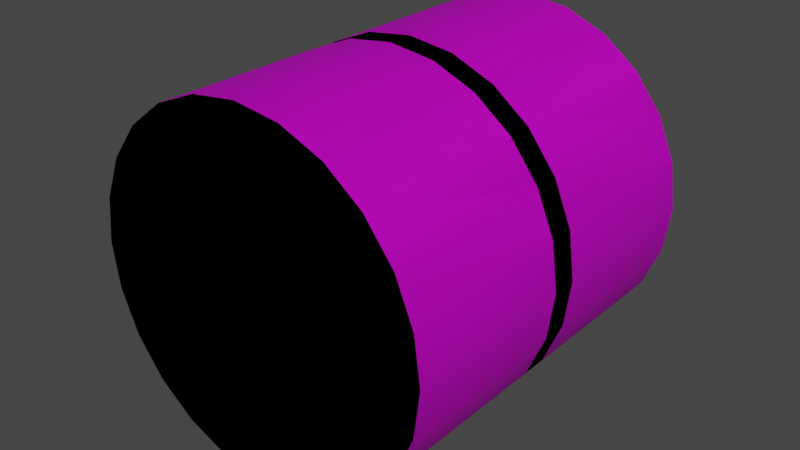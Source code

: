 # Source: crane_wheel.blend  (saved by Blender 2.83.19; exported with 4.5.12 LTS)
import bpy
from mathutils import Matrix  # noqa: F401  (used for matrix-valued properties, if any)

bpy.ops.wm.read_factory_settings(use_empty=True)
scene = bpy.context.scene
scene.name = 'Scene'

# ---- collections
col_collection = bpy.data.collections.new('Collection'); scene.collection.children.link(col_collection)

# ---- images (referenced by path relative to the original .blend; pixels are not part of the script)
import os
ASSET_DIR = os.environ.get("B2B_ASSET_DIR", "")  # directory of the original .blend (textures are referenced by path, not embedded)
HERE = os.path.dirname(os.path.abspath(__file__))  # packed textures are extracted next to this script under _unpacked/

def load_image(name, relpath, width, height, colorspace="sRGB"):
    """Load a texture the original file referenced (path relative to the .blend, or extracted next to this script)."""
    p = next((c for c in (os.path.join(HERE, relpath), os.path.join(ASSET_DIR, relpath)) if relpath and os.path.exists(c)), "")
    if p:
        img = bpy.data.images.load(p, check_existing=True)
        img.name = name
    else:  # same state as the original file: an image datablock whose file is absent (Cycles renders it pink)
        img = bpy.data.images.new(name, width, height)
        img.source = "FILE"
        img.filepath = "//" + (relpath or name)
    img.colorspace_settings.name = colorspace
    return img
img_tire_jpg = load_image('Tire.jpg', 'Tire.jpg', 1024, 1024, 'sRGB')
img_tire_4_jpg = load_image('Tire_4.jpg', 'Tire_4.jpg', 1024, 1024, 'sRGB')

# ---- materials (node trees are filled in below, after node groups)
mat_tire = bpy.data.materials.new('Tire')
mat_tire.use_transparent_shadow = False
mat_tire_4 = bpy.data.materials.new('Tire_4')
mat_tire_4.use_transparent_shadow = False
mat_edge_color504548255 = bpy.data.materials.new('edge_color504548255')
mat_edge_color504548255.use_transparent_shadow = False

# ---- material node trees
mat_tire.use_nodes = True; mat_tire.node_tree.nodes.clear()
_N = mat_tire.node_tree.nodes; _L = mat_tire.node_tree.links
n0 = _N.new('ShaderNodeBsdfPrincipled'); n0.name = 'Principled BSDF'; n0.location = (0, 300)
n0.distribution = 'GGX'
n0.subsurface_method = 'BURLEY'
n0.inputs[3].default_value = 1.45
n0.inputs[27].default_value = (0.0, 0.0, 0.0, 1.0)
n0.inputs[28].default_value = 1.0
n1 = _N.new('ShaderNodeOutputMaterial'); n1.name = 'Material Output'; n1.location = (300, 300)
n2 = _N.new('ShaderNodeTexImage'); n2.name = 'Image Texture'; n2.location = (-300, 300)
n2.label = 'Base Color'
n2.image = img_tire_jpg
_L.new(n0.outputs[0], n1.inputs[0])
_L.new(n2.outputs[0], n0.inputs[0])
n1.is_active_output = True
mat_tire_4.use_nodes = True; mat_tire_4.node_tree.nodes.clear()
_N = mat_tire_4.node_tree.nodes; _L = mat_tire_4.node_tree.links
n0 = _N.new('ShaderNodeBsdfPrincipled'); n0.name = 'Principled BSDF'; n0.location = (0, 300)
n0.distribution = 'GGX'
n0.subsurface_method = 'BURLEY'
n0.inputs[3].default_value = 1.45
n0.inputs[27].default_value = (0.0, 0.0, 0.0, 1.0)
n0.inputs[28].default_value = 1.0
n1 = _N.new('ShaderNodeOutputMaterial'); n1.name = 'Material Output'; n1.location = (300, 300)
n2 = _N.new('ShaderNodeTexImage'); n2.name = 'Image Texture'; n2.location = (-300, 300)
n2.label = 'Base Color'
n2.image = img_tire_4_jpg
_L.new(n0.outputs[0], n1.inputs[0])
_L.new(n2.outputs[0], n0.inputs[0])
n1.is_active_output = True
mat_edge_color504548255.use_nodes = True; mat_edge_color504548255.node_tree.nodes.clear()
_N = mat_edge_color504548255.node_tree.nodes; _L = mat_edge_color504548255.node_tree.links
n0 = _N.new('ShaderNodeBsdfPrincipled'); n0.name = 'Principled BSDF'; n0.location = (0, 300)
n0.distribution = 'GGX'
n0.subsurface_method = 'BURLEY'
n0.inputs[3].default_value = 1.45
n0.inputs[27].default_value = (0.0, 0.0, 0.0, 1.0)
n0.inputs[28].default_value = 1.0
n1 = _N.new('ShaderNodeOutputMaterial'); n1.name = 'Material Output'; n1.location = (300, 300)
_L.new(n0.outputs[0], n1.inputs[0])
n1.is_active_output = True

# ---- world
world_world = bpy.data.worlds.new('World'); scene.world = world_world
world_world.use_nodes = True; world_world.node_tree.nodes.clear()
_N = world_world.node_tree.nodes; _L = world_world.node_tree.links
n0 = _N.new('ShaderNodeOutputWorld'); n0.name = 'World Output'; n0.location = (300, 300)
n1 = _N.new('ShaderNodeBackground'); n1.name = 'Background'; n1.location = (10, 300)
n1.inputs[0].default_value = (0.05088, 0.05088, 0.05088, 1.0)
_L.new(n1.outputs[0], n0.inputs[0])
n0.is_active_output = True
world_world.color = (0.05088, 0.05088, 0.05088)
world_world.use_sun_shadow = False
world_world.sun_shadow_jitter_overblur = 0.0

# ---- meshes
me_id554 = bpy.data.meshes.new('ID554')
me_id554.from_pydata([(36.0, 0.0, 44.78), (30.21, 24.0, 47.18), (30.21, 0.0, 47.18), (36.0, 24.0, 44.78), (36.0, 24.0, 44.78), (36.0, 0.0, 44.78), (30.21, 24.0, 47.18), (30.21, 0.0, 47.18), (36.0, 0.0, 44.78), (30.21, 0.0, 47.18), (36.0, 24.0, 44.78), (30.21, 24.0, 47.18), (30.21, 0.0, 0.8178), (17.79, 0.0, 0.8178), (24.0, 0.0, 0.0), (36.0, 0.0, 3.215), (12.0, 0.0, 3.215), (40.97, 0.0, 7.029), (7.029, 0.0, 7.029), (44.78, 0.0, 12.0), (3.215, 0.0, 12.0), (47.18, 0.0, 17.79), (0.8178, 0.0, 17.79), (48.0, 0.0, 24.0), (0.0, 0.0, 24.0), (47.18, 0.0, 30.21), (0.8178, 0.0, 30.21), (44.78, 0.0, 36.0), (3.215, 0.0, 36.0), (40.97, 0.0, 40.97), (7.029, 0.0, 40.97), (36.0, 0.0, 44.78), (12.0, 0.0, 44.78), (30.21, 0.0, 47.18), (17.79, 0.0, 47.18), (24.0, 0.0, 48.0), (24.0, 0.0, 48.0), (30.21, 0.0, 47.18), (17.79, 0.0, 47.18), (12.0, 0.0, 44.78), (36.0, 0.0, 44.78), (7.029, 0.0, 40.97), (40.97, 0.0, 40.97), (3.215, 0.0, 36.0), (44.78, 0.0, 36.0), (0.8178, 0.0, 30.21), (47.18, 0.0, 30.21), (0.0, 0.0, 24.0), (48.0, 0.0, 24.0), (0.8178, 0.0, 17.79), (47.18, 0.0, 17.79), (3.215, 0.0, 12.0), (44.78, 0.0, 12.0), (7.029, 0.0, 7.029), (40.97, 0.0, 7.029), (12.0, 0.0, 3.215), (36.0, 0.0, 3.215), (17.79, 0.0, 0.8178), (30.21, 0.0, 0.8178), (24.0, 0.0, 0.0), (40.97, 0.0, 40.97), (24.0, 0.0, 48.0), (17.79, 0.0, 47.18), (12.0, 0.0, 44.78), (7.029, 0.0, 40.97), (3.215, 0.0, 36.0), (0.8178, 0.0, 30.21), (0.0, 0.0, 24.0), (0.8178, 0.0, 17.79), (3.215, 0.0, 12.0), (7.029, 0.0, 7.029), (12.0, 0.0, 3.215), (17.79, 0.0, 0.8178), (24.0, 0.0, 0.0), (30.21, 0.0, 0.8178), (36.0, 0.0, 3.215), (40.97, 0.0, 7.029), (44.78, 0.0, 12.0), (47.18, 0.0, 17.79), (48.0, 0.0, 24.0), (47.18, 0.0, 30.21), (44.78, 0.0, 36.0), (40.97, 0.0, 40.97), (40.97, 24.0, 40.97), (40.97, 24.0, 40.97), (40.97, 0.0, 40.97), (40.97, 24.0, 40.97), (17.79, 24.0, 0.8178), (30.21, 24.0, 0.8178), (24.0, 24.0, 0.0), (36.0, 24.0, 3.215), (12.0, 24.0, 3.215), (40.97, 24.0, 7.029), (7.029, 24.0, 7.029), (44.78, 24.0, 12.0), (3.215, 24.0, 12.0), (47.18, 24.0, 17.79), (0.8178, 24.0, 17.79), (48.0, 24.0, 24.0), (0.0, 24.0, 24.0), (47.18, 24.0, 30.21), (0.8178, 24.0, 30.21), (44.78, 24.0, 36.0), (3.215, 24.0, 36.0), (40.97, 24.0, 40.97), (7.029, 24.0, 40.97), (36.0, 24.0, 44.78), (12.0, 24.0, 44.78), (30.21, 24.0, 47.18), (17.79, 24.0, 47.18), (24.0, 24.0, 48.0), (24.0, 24.0, 48.0), (17.79, 24.0, 47.18), (30.21, 24.0, 47.18), (12.0, 24.0, 44.78), (36.0, 24.0, 44.78), (7.029, 24.0, 40.97), (40.97, 24.0, 40.97), (3.215, 24.0, 36.0), (44.78, 24.0, 36.0), (0.8178, 24.0, 30.21), (47.18, 24.0, 30.21), (0.0, 24.0, 24.0), (48.0, 24.0, 24.0), (0.8178, 24.0, 17.79), (47.18, 24.0, 17.79), (3.215, 24.0, 12.0), (44.78, 24.0, 12.0), (7.029, 24.0, 7.029), (40.97, 24.0, 7.029), (12.0, 24.0, 3.215), (36.0, 24.0, 3.215), (17.79, 24.0, 0.8178), (30.21, 24.0, 0.8178), (24.0, 24.0, 0.0), (44.78, 24.0, 36.0), (47.18, 24.0, 30.21), (48.0, 24.0, 24.0), (47.18, 24.0, 17.79), (44.78, 24.0, 12.0), (40.97, 24.0, 7.029), (36.0, 24.0, 3.215), (30.21, 24.0, 0.8178), (24.0, 24.0, 0.0), (17.79, 24.0, 0.8178), (12.0, 24.0, 3.215), (7.029, 24.0, 7.029), (3.215, 24.0, 12.0), (0.8178, 24.0, 17.79), (0.0, 24.0, 24.0), (0.8178, 24.0, 30.21), (3.215, 24.0, 36.0), (7.029, 24.0, 40.97), (12.0, 24.0, 44.78), (17.79, 24.0, 47.18), (24.0, 24.0, 48.0), (24.0, 24.0, 48.0), (24.0, 0.0, 48.0), (24.0, 24.0, 48.0), (24.0, 0.0, 48.0), (17.79, 24.0, 47.18), (17.79, 0.0, 47.18), (17.79, 24.0, 47.18), (17.79, 0.0, 47.18), (12.0, 24.0, 44.78), (12.0, 0.0, 44.78), (12.0, 24.0, 44.78), (12.0, 0.0, 44.78), (7.029, 24.0, 40.97), (7.029, 0.0, 40.97), (7.029, 24.0, 40.97), (7.029, 0.0, 40.97), (3.215, 0.0, 36.0), (3.215, 24.0, 36.0), (3.215, 24.0, 36.0), (3.215, 0.0, 36.0), (0.8178, 0.0, 30.21), (0.8178, 24.0, 30.21), (0.8178, 24.0, 30.21), (0.8178, 0.0, 30.21), (0.0, 0.0, 24.0), (0.0, 24.0, 24.0), (0.0, 24.0, 24.0), (0.0, 0.0, 24.0), (0.8178, 0.0, 17.79), (0.8178, 24.0, 17.79), (0.8178, 24.0, 17.79), (0.8178, 0.0, 17.79), (3.215, 0.0, 12.0), (3.215, 24.0, 12.0), (3.215, 24.0, 12.0), (3.215, 0.0, 12.0), (7.029, 0.0, 7.029), (7.029, 24.0, 7.029), (7.029, 24.0, 7.029), (7.029, 0.0, 7.029), (12.0, 24.0, 3.215), (12.0, 0.0, 3.215), (12.0, 0.0, 3.215), (12.0, 24.0, 3.215), (17.79, 24.0, 0.8178), (17.79, 0.0, 0.8178), (17.79, 0.0, 0.8178), (17.79, 24.0, 0.8178), (24.0, 24.0, 0.0), (24.0, 0.0, 0.0), (24.0, 0.0, 0.0), (24.0, 24.0, 0.0), (30.21, 24.0, 0.8178), (30.21, 0.0, 0.8178), (30.21, 0.0, 0.8178), (30.21, 24.0, 0.8178), (36.0, 24.0, 3.215), (36.0, 0.0, 3.215), (36.0, 0.0, 3.215), (36.0, 24.0, 3.215), (40.97, 24.0, 7.029), (40.97, 0.0, 7.029), (40.97, 0.0, 7.029), (40.97, 24.0, 7.029), (44.78, 0.0, 12.0), (44.78, 24.0, 12.0), (44.78, 24.0, 12.0), (44.78, 0.0, 12.0), (47.18, 0.0, 17.79), (47.18, 24.0, 17.79), (47.18, 24.0, 17.79), (47.18, 0.0, 17.79), (48.0, 0.0, 24.0), (48.0, 24.0, 24.0), (48.0, 24.0, 24.0), (48.0, 0.0, 24.0), (47.18, 0.0, 30.21), (47.18, 24.0, 30.21), (47.18, 24.0, 30.21), (47.18, 0.0, 30.21), (44.78, 0.0, 36.0), (44.78, 24.0, 36.0), (44.78, 24.0, 36.0), (44.78, 0.0, 36.0)], [(9, 8), (10, 8), (11, 10), (11, 9), (8, 60), (61, 9), (62, 61), (63, 62), (64, 63), (65, 64), (66, 65), (67, 66), (68, 67), (69, 68), (70, 69), (71, 70), (72, 71), (73, 72), (74, 73), (75, 74), (76, 75), (77, 76), (78, 77), (79, 78), (80, 79), (81, 80), (60, 81), (86, 60), (10, 86), (86, 135), (135, 136), (136, 137), (137, 138), (138, 139), (139, 140), (140, 141), (141, 142), (142, 143), (143, 144), (144, 145), (145, 146), (146, 147), (147, 148), (148, 149), (149, 150), (150, 151), (151, 152), (152, 153), (153, 154), (154, 155), (155, 11), (155, 61), (154, 62), (153, 63), (152, 64), (151, 65), (150, 66), (149, 67), (148, 68), (147, 69), (146, 70), (145, 71), (144, 72), (143, 73), (142, 74), (141, 75), (140, 76), (139, 77), (138, 78), (137, 79), (136, 80), (135, 81)], [(0, 1, 2), (1, 0, 3), (12, 13, 14), (13, 12, 15), (13, 15, 16), (16, 15, 17), (16, 17, 18), (18, 17, 19), (18, 19, 20), (20, 19, 21), (20, 21, 22), (22, 21, 23), (22, 23, 24), (24, 23, 25), (24, 25, 26), (26, 25, 27), (26, 27, 28), (28, 27, 29), (28, 29, 30), (30, 29, 31), (30, 31, 32), (32, 31, 33), (32, 33, 34), (34, 33, 35), (82, 3, 0), (3, 82, 83), (87, 88, 89), (88, 87, 90), (90, 87, 91), (90, 91, 92), (92, 91, 93), (92, 93, 94), (94, 93, 95), (94, 95, 96), (96, 95, 97), (96, 97, 98), (98, 97, 99), (98, 99, 100), (100, 99, 101), (100, 101, 102), (102, 101, 103), (102, 103, 104), (104, 103, 105), (104, 105, 106), (106, 105, 107), (106, 107, 108), (108, 107, 109), (108, 109, 110), (2, 156, 157), (156, 2, 1), (157, 160, 161), (160, 157, 156), (161, 164, 165), (164, 161, 160), (165, 168, 169), (168, 165, 164), (168, 172, 169), (172, 168, 173), (173, 176, 172), (176, 173, 177), (177, 180, 176), (180, 177, 181), (181, 184, 180), (184, 181, 185), (185, 188, 184), (188, 185, 189), (189, 192, 188), (192, 189, 193), (196, 192, 193), (192, 196, 197), (200, 197, 196), (197, 200, 201), (204, 201, 200), (201, 204, 205), (208, 205, 204), (205, 208, 209), (212, 209, 208), (209, 212, 213), (216, 213, 212), (213, 216, 217), (216, 220, 217), (220, 216, 221), (221, 224, 220), (224, 221, 225), (225, 228, 224), (228, 225, 229), (229, 232, 228), (232, 229, 233), (233, 236, 232), (236, 233, 237), (237, 82, 236), (82, 237, 83), (4, 5, 6), (7, 6, 5), (36, 37, 38), (38, 37, 39), (37, 40, 39), (39, 40, 41), (40, 42, 41), (41, 42, 43), (42, 44, 43), (43, 44, 45), (44, 46, 45), (45, 46, 47), (46, 48, 47), (47, 48, 49), (48, 50, 49), (49, 50, 51), (50, 52, 51), (51, 52, 53), (52, 54, 53), (53, 54, 55), (54, 56, 55), (55, 56, 57), (56, 58, 57), (59, 57, 58), (84, 85, 4), (5, 4, 85), (111, 112, 113), (112, 114, 113), (113, 114, 115), (114, 116, 115), (115, 116, 117), (116, 118, 117), (117, 118, 119), (118, 120, 119), (119, 120, 121), (120, 122, 121), (121, 122, 123), (122, 124, 123), (123, 124, 125), (124, 126, 125), (125, 126, 127), (126, 128, 127), (127, 128, 129), (128, 130, 129), (129, 130, 131), (130, 132, 131), (131, 132, 133), (134, 133, 132), (6, 7, 158), (159, 158, 7), (158, 159, 162), (163, 162, 159), (162, 163, 166), (167, 166, 163), (166, 167, 170), (171, 170, 167), (174, 170, 175), (171, 175, 170), (178, 174, 179), (175, 179, 174), (182, 178, 183), (179, 183, 178), (186, 182, 187), (183, 187, 182), (190, 186, 191), (187, 191, 186), (194, 190, 195), (191, 195, 190), (198, 199, 195), (194, 195, 199), (202, 203, 198), (199, 198, 203), (206, 207, 202), (203, 202, 207), (210, 211, 206), (207, 206, 211), (214, 215, 210), (211, 210, 215), (218, 219, 214), (215, 214, 219), (222, 219, 223), (218, 223, 219), (226, 222, 227), (223, 227, 222), (230, 226, 231), (227, 231, 226), (234, 230, 235), (231, 235, 230), (238, 234, 239), (235, 239, 234), (84, 238, 85), (239, 85, 238)])
me_id554.polygons.foreach_set('use_smooth', [1, 1, 0, 0, 0, 0, 0, 0, 0, 0, 0, 0, 0, 0, 0, 0, 0, 0, 0, 0, 0, 0, 0, 0, 1, 1, 0, 0, 0, 0, 0, 0, 0, 0, 0, 0, 0, 0, 0, 0, 0, 0, 0, 0, 0, 0, 0, 0, 1, 1, 1, 1, 1, 1, 1, 1, 1, 1, 1, 1, 1, 1, 1, 1, 1, 1, 1, 1, 1, 1, 1, 1, 1, 1, 1, 1, 1, 1, 1, 1, 1, 1, 1, 1, 1, 1, 1, 1, 1, 1, 1, 1, 1, 1, 0, 0, 0, 0, 0, 0, 0, 0, 0, 0, 0, 0, 0, 0, 0, 0, 0, 0, 0, 0, 0, 0, 1, 1, 0, 0, 0, 0, 0, 0, 0, 0, 0, 0, 0, 0, 0, 0, 0, 0, 0, 0, 0, 0, 0, 0, 1, 1, 1, 1, 1, 1, 1, 1, 1, 1, 1, 1, 1, 1, 1, 1, 1, 1, 1, 1, 1, 1, 1, 1, 1, 1, 1, 1, 1, 1, 1, 1, 1, 1, 1, 1, 1, 1, 1, 1, 1, 1, 1, 1])
me_id554.polygons.foreach_set('material_index', [0, 0, 0, 0, 0, 0, 0, 0, 0, 0, 0, 0, 0, 0, 0, 0, 0, 0, 0, 0, 0, 0, 0, 0, 0, 0, 0, 0, 0, 0, 0, 0, 0, 0, 0, 0, 0, 0, 0, 0, 0, 0, 0, 0, 0, 0, 0, 0, 0, 0, 0, 0, 0, 0, 0, 0, 0, 0, 0, 0, 0, 0, 0, 0, 0, 0, 0, 0, 0, 0, 0, 0, 0, 0, 0, 0, 0, 0, 0, 0, 0, 0, 0, 0, 0, 0, 0, 0, 0, 0, 0, 0, 1, 1, 1, 1, 1, 1, 1, 1, 1, 1, 1, 1, 1, 1, 1, 1, 1, 1, 1, 1, 1, 1, 1, 1, 1, 1, 1, 1, 1, 1, 1, 1, 1, 1, 1, 1, 1, 1, 1, 1, 1, 1, 1, 1, 1, 1, 1, 1, 1, 1, 1, 1, 1, 1, 1, 1, 1, 1, 1, 1, 1, 1, 1, 1, 1, 1, 1, 1, 1, 1, 1, 1, 1, 1, 1, 1, 1, 1, 1, 1, 1, 1, 1, 1, 1, 1, 1, 1, 1, 1, 1, 1])
_uv = me_id554.uv_layers.new(name='ID554-mesh-map-0')
_uv.uv.foreach_set('vector', [0.5884, -0.2743, 0.5411, -0.2547, 0.5411, -0.2547, 0.5411, -0.2547, 0.5884, -0.2743, 0.5884, -0.2743, 0.5411, -0.6334, 0.4396, -0.6334, 0.4904, -0.6401, 0.4396, -0.6334, 0.5411, -0.6334, 0.5884, -0.6139, 0.4396, -0.6334, 0.5884, -0.6139, 0.3923, -0.6139, 0.3923, -0.6139, 0.5884, -0.6139, 0.629, -0.5827, 0.3923, -0.6139, 0.629, -0.5827, 0.3517, -0.5827, 0.3517, -0.5827, 0.629, -0.5827, 0.6602, -0.5421, 0.3517, -0.5827, 0.6602, -0.5421, 0.3206, -0.5421, 0.3206, -0.5421, 0.6602, -0.5421, 0.6798, -0.4948, 0.3206, -0.5421, 0.6798, -0.4948, 0.301, -0.4948, 0.301, -0.4948, 0.6798, -0.4948, 0.6865, -0.4441, 0.301, -0.4948, 0.6865, -0.4441, 0.2943, -0.4441, 0.2943, -0.4441, 0.6865, -0.4441, 0.6798, -0.3933, 0.2943, -0.4441, 0.6798, -0.3933, 0.301, -0.3933, 0.301, -0.3933, 0.6798, -0.3933, 0.6602, -0.346, 0.301, -0.3933, 0.6602, -0.346, 0.3206, -0.346, 0.3206, -0.346, 0.6602, -0.346, 0.629, -0.3054, 0.3206, -0.346, 0.629, -0.3054, 0.3517, -0.3054, 0.3517, -0.3054, 0.629, -0.3054, 0.5884, -0.2743, 0.3517, -0.3054, 0.5884, -0.2743, 0.3923, -0.2743, 0.3923, -0.2743, 0.5884, -0.2743, 0.5411, -0.2547, 0.3923, -0.2743, 0.5411, -0.2547, 0.4396, -0.2547, 0.4396, -0.2547, 0.5411, -0.2547, 0.4904, -0.248, 0.629, -0.3054, 0.5884, -0.2743, 0.5884, -0.2743, 0.5884, -0.2743, 0.629, -0.3054, 0.629, -0.3054, -9.196, 0.006681, -9.297, 0.006681, -9.246, 0.0, -9.297, 0.006681, -9.196, 0.006681, -9.344, 0.02627, -9.344, 0.02627, -9.196, 0.006681, -9.148, 0.02627, -9.344, 0.02627, -9.148, 0.02627, -9.385, 0.05743, -9.385, 0.05743, -9.148, 0.02627, -9.108, 0.05743, -9.385, 0.05743, -9.108, 0.05743, -9.416, 0.09804, -9.416, 0.09804, -9.108, 0.05743, -9.077, 0.09804, -9.416, 0.09804, -9.077, 0.09804, -9.436, 0.1453, -9.436, 0.1453, -9.077, 0.09804, -9.057, 0.1453, -9.436, 0.1453, -9.057, 0.1453, -9.442, 0.1961, -9.442, 0.1961, -9.057, 0.1453, -9.05, 0.1961, -9.442, 0.1961, -9.05, 0.1961, -9.436, 0.2468, -9.436, 0.2468, -9.05, 0.1961, -9.057, 0.2468, -9.436, 0.2468, -9.057, 0.2468, -9.416, 0.2941, -9.416, 0.2941, -9.057, 0.2468, -9.077, 0.2941, -9.416, 0.2941, -9.077, 0.2941, -9.385, 0.3347, -9.385, 0.3347, -9.077, 0.2941, -9.108, 0.3347, -9.385, 0.3347, -9.108, 0.3347, -9.344, 0.3659, -9.344, 0.3659, -9.108, 0.3347, -9.148, 0.3659, -9.344, 0.3659, -9.148, 0.3659, -9.297, 0.3855, -9.297, 0.3855, -9.148, 0.3659, -9.196, 0.3855, -9.297, 0.3855, -9.196, 0.3855, -9.246, 0.3921, 0.5411, -0.2547, 0.4904, -0.248, 0.4904, -0.248, 0.4904, -0.248, 0.5411, -0.2547, 0.5411, -0.2547, 0.4904, -0.248, 0.4396, -0.2547, 0.4396, -0.2547, 0.4396, -0.2547, 0.4904, -0.248, 0.4904, -0.248, 0.4396, -0.2547, 0.3923, -0.2743, 0.3923, -0.2743, 0.3923, -0.2743, 0.4396, -0.2547, 0.4396, -0.2547, 0.3923, -0.2743, 0.3517, -0.3054, 0.3517, -0.3054, 0.3517, -0.3054, 0.3923, -0.2743, 0.3923, -0.2743, 0.3517, -0.3054, 0.3206, -0.346, 0.3517, -0.3054, 0.3206, -0.346, 0.3517, -0.3054, 0.3206, -0.346, 0.3206, -0.346, 0.301, -0.3933, 0.3206, -0.346, 0.301, -0.3933, 0.3206, -0.346, 0.301, -0.3933, 0.301, -0.3933, 0.2943, -0.4441, 0.301, -0.3933, 0.2943, -0.4441, 0.301, -0.3933, 0.2943, -0.4441, 0.2943, -0.4441, 0.301, -0.4948, 0.2943, -0.4441, 0.301, -0.4948, 0.2943, -0.4441, 0.301, -0.4948, 0.301, -0.4948, 0.3206, -0.5421, 0.301, -0.4948, 0.3206, -0.5421, 0.301, -0.4948, 0.3206, -0.5421, 0.3206, -0.5421, 0.3517, -0.5827, 0.3206, -0.5421, 0.3517, -0.5827, 0.3206, -0.5421, 0.3517, -0.5827, 0.3923, -0.6139, 0.3517, -0.5827, 0.3517, -0.5827, 0.3517, -0.5827, 0.3923, -0.6139, 0.3923, -0.6139, 0.4396, -0.6334, 0.3923, -0.6139, 0.3923, -0.6139, 0.3923, -0.6139, 0.4396, -0.6334, 0.4396, -0.6334, 0.4904, -0.6401, 0.4396, -0.6334, 0.4396, -0.6334, 0.4396, -0.6334, 0.4904, -0.6401, 0.4904, -0.6401, 0.5411, -0.6334, 0.4904, -0.6401, 0.4904, -0.6401, 0.4904, -0.6401, 0.5411, -0.6334, 0.5411, -0.6334, 0.5884, -0.6139, 0.5411, -0.6334, 0.5411, -0.6334, 0.5411, -0.6334, 0.5884, -0.6139, 0.5884, -0.6139, 0.629, -0.5827, 0.5884, -0.6139, 0.5884, -0.6139, 0.5884, -0.6139, 0.629, -0.5827, 0.629, -0.5827, 0.629, -0.5827, 0.6602, -0.5421, 0.629, -0.5827, 0.6602, -0.5421, 0.629, -0.5827, 0.6602, -0.5421, 0.6602, -0.5421, 0.6798, -0.4948, 0.6602, -0.5421, 0.6798, -0.4948, 0.6602, -0.5421, 0.6798, -0.4948, 0.6798, -0.4948, 0.6865, -0.4441, 0.6798, -0.4948, 0.6865, -0.4441, 0.6798, -0.4948, 0.6865, -0.4441, 0.6865, -0.4441, 0.6798, -0.3933, 0.6865, -0.4441, 0.6798, -0.3933, 0.6865, -0.4441, 0.6798, -0.3933, 0.6798, -0.3933, 0.6602, -0.346, 0.6798, -0.3933, 0.6602, -0.346, 0.6798, -0.3933, 0.6602, -0.346, 0.6602, -0.346, 0.629, -0.3054, 0.6602, -0.346, 0.629, -0.3054, 0.6602, -0.346, 0.629, -0.3054, 0.1961, -0.1317, 0.0, -0.1317, 0.1961, -0.08052, 0.0, -0.08052, 0.1961, -0.08052, 0.0, -0.1317, 0.1961, 0.3921, 0.2468, 0.3855, 0.1453, 0.3855, 0.1453, 0.3855, 0.2468, 0.3855, 0.09804, 0.3659, 0.2468, 0.3855, 0.2941, 0.3659, 0.09804, 0.3659, 0.09804, 0.3659, 0.2941, 0.3659, 0.05743, 0.3347, 0.2941, 0.3659, 0.3347, 0.3347, 0.05743, 0.3347, 0.05743, 0.3347, 0.3347, 0.3347, 0.02627, 0.2941, 0.3347, 0.3347, 0.3659, 0.2941, 0.02627, 0.2941, 0.02627, 0.2941, 0.3659, 0.2941, 0.006681, 0.2468, 0.3659, 0.2941, 0.3855, 0.2468, 0.006681, 0.2468, 0.006681, 0.2468, 0.3855, 0.2468, 0.0, 0.1961, 0.3855, 0.2468, 0.3921, 0.1961, 0.0, 0.1961, 0.0, 0.1961, 0.3921, 0.1961, 0.006681, 0.1453, 0.3921, 0.1961, 0.3855, 0.1453, 0.006681, 0.1453, 0.006681, 0.1453, 0.3855, 0.1453, 0.02627, 0.09804, 0.3855, 0.1453, 0.3659, 0.09804, 0.02627, 0.09804, 0.02627, 0.09804, 0.3659, 0.09804, 0.05743, 0.05743, 0.3659, 0.09804, 0.3347, 0.05743, 0.05743, 0.05743, 0.05743, 0.05743, 0.3347, 0.05743, 0.09804, 0.02627, 0.3347, 0.05743, 0.2941, 0.02627, 0.09804, 0.02627, 0.09804, 0.02627, 0.2941, 0.02627, 0.1453, 0.006681, 0.2941, 0.02627, 0.2468, 0.006681, 0.1453, 0.006681, 0.1961, 0.0, 0.1453, 0.006681, 0.2468, 0.006681, 0.1961, -0.06179, 0.0, -0.06179, 0.1961, -0.0106, 0.0, -0.0106, 0.1961, -0.0106, 0.0, -0.06179, -0.1961, 0.3921, -0.1453, 0.3855, -0.2468, 0.3855, -0.1453, 0.3855, -0.09804, 0.3659, -0.2468, 0.3855, -0.2468, 0.3855, -0.09804, 0.3659, -0.2941, 0.3659, -0.09804, 0.3659, -0.05743, 0.3347, -0.2941, 0.3659, -0.2941, 0.3659, -0.05743, 0.3347, -0.3347, 0.3347, -0.05743, 0.3347, -0.02627, 0.2941, -0.3347, 0.3347, -0.3347, 0.3347, -0.02627, 0.2941, -0.3659, 0.2941, -0.02627, 0.2941, -0.006681, 0.2468, -0.3659, 0.2941, -0.3659, 0.2941, -0.006681, 0.2468, -0.3855, 0.2468, -0.006681, 0.2468, 0.0, 0.1961, -0.3855, 0.2468, -0.3855, 0.2468, 0.0, 0.1961, -0.3921, 0.1961, 0.0, 0.1961, -0.006681, 0.1453, -0.3921, 0.1961, -0.3921, 0.1961, -0.006681, 0.1453, -0.3855, 0.1453, -0.006681, 0.1453, -0.02627, 0.09804, -0.3855, 0.1453, -0.3855, 0.1453, -0.02627, 0.09804, -0.3659, 0.09804, -0.02627, 0.09804, -0.05743, 0.05743, -0.3659, 0.09804, -0.3659, 0.09804, -0.05743, 0.05743, -0.3347, 0.05743, -0.05743, 0.05743, -0.09804, 0.02627, -0.3347, 0.05743, -0.3347, 0.05743, -0.09804, 0.02627, -0.2941, 0.02627, -0.09804, 0.02627, -0.1453, 0.006681, -0.2941, 0.02627, -0.2941, 0.02627, -0.1453, 0.006681, -0.2468, 0.006681, -0.1961, 0.0, -0.2468, 0.006681, -0.1453, 0.006681, 0.1961, -0.1944, 0.0, -0.1944, 0.1961, -0.1432, 0.0, -0.1432, 0.1961, -0.1432, 0.0, -0.1944, -0.1961, 0.2456, 0.0, 0.2456, -0.1961, 0.1944, 0.0, 0.1944, -0.1961, 0.1944, 0.0, 0.2456, -0.1961, 0.2818, 0.0, 0.2818, -0.1961, 0.2306, 0.0, 0.2306, -0.1961, 0.2306, 0.0, 0.2818, -0.1961, 0.3005, 0.0, 0.3005, -0.1961, 0.2493, 0.0, 0.2493, -0.1961, 0.2493, 0.0, 0.3005, -0.1961, 0.2493, -0.1961, 0.3005, 0.0, 0.2493, 0.0, 0.3005, 0.0, 0.2493, -0.1961, 0.3005, -0.1961, 0.2306, -0.1961, 0.2818, 0.0, 0.2306, 0.0, 0.2818, 0.0, 0.2306, -0.1961, 0.2818, -0.1961, 0.1944, -0.1961, 0.2456, 0.0, 0.1944, 0.0, 0.2456, 0.0, 0.1944, -0.1961, 0.2456, -0.1961, 0.1432, -0.1961, 0.1944, 0.0, 0.1432, 0.0, 0.1944, 0.0, 0.1432, -0.1961, 0.1944, -0.1961, 0.08052, -0.1961, 0.1317, 0.0, 0.08052, 0.0, 0.1317, 0.0, 0.08052, -0.1961, 0.1317, -0.1961, 0.0106, -0.1961, 0.06179, 0.0, 0.0106, 0.0, 0.06179, 0.0, 0.0106, -0.1961, 0.06179, 0.0, -0.06179, -0.1961, -0.06179, 0.0, -0.0106, -0.1961, -0.0106, 0.0, -0.0106, -0.1961, -0.06179, 0.0, -0.1317, -0.1961, -0.1317, 0.0, -0.08052, -0.1961, -0.08052, 0.0, -0.08052, -0.1961, -0.1317, 0.0, -0.1944, -0.1961, -0.1944, 0.0, -0.1432, -0.1961, -0.1432, 0.0, -0.1432, -0.1961, -0.1944, 0.0, 0.2456, 0.1961, 0.2456, 0.0, 0.1944, 0.1961, 0.1944, 0.0, 0.1944, 0.1961, 0.2456, 0.0, 0.2818, 0.1961, 0.2818, 0.0, 0.2306, 0.1961, 0.2306, 0.0, 0.2306, 0.1961, 0.2818, 0.0, 0.3005, 0.1961, 0.3005, 0.0, 0.2493, 0.1961, 0.2493, 0.0, 0.2493, 0.1961, 0.3005, 0.1961, 0.3005, 0.1961, 0.2493, 0.0, 0.3005, 0.0, 0.2493, 0.0, 0.3005, 0.1961, 0.2493, 0.1961, 0.2818, 0.1961, 0.2306, 0.0, 0.2818, 0.0, 0.2306, 0.0, 0.2818, 0.1961, 0.2306, 0.1961, 0.2456, 0.1961, 0.1944, 0.0, 0.2456, 0.0, 0.1944, 0.0, 0.2456, 0.1961, 0.1944, 0.1961, 0.1944, 0.1961, 0.1432, 0.0, 0.1944, 0.0, 0.1432, 0.0, 0.1944, 0.1961, 0.1432, 0.1961, 0.1317, 0.1961, 0.08052, 0.0, 0.1317, 0.0, 0.08052, 0.0, 0.1317, 0.1961, 0.08052, 0.1961, 0.06179, 0.1961, 0.0106, 0.0, 0.06179, 0.0, 0.0106, 0.0, 0.06179, 0.1961, 0.0106])
me_id554.materials.append(mat_tire)
me_id554.materials.append(mat_tire_4)
me_id554.materials.append(mat_edge_color504548255)
me_id554.use_remesh_fix_poles = True
me_id554.use_remesh_preserve_attributes = False
me_id554.use_mirror_vertex_groups = False
me_id554.update()
me_id724 = bpy.data.meshes.new('ID724')
me_id724.from_pydata([(0.8178, 51.47, 17.79), (3.215, 27.47, 12.0), (0.8178, 27.47, 17.79), (3.215, 51.47, 12.0), (3.215, 51.47, 12.0), (0.8178, 51.47, 17.79), (3.215, 27.47, 12.0), (0.8178, 27.47, 17.79), (0.8178, 27.47, 17.79), (3.215, 27.47, 12.0), (0.8178, 51.47, 17.79), (3.215, 51.47, 12.0), (30.21, 27.47, 0.8178), (17.79, 27.47, 0.8178), (24.0, 27.47, 0.0), (36.0, 27.47, 3.215), (12.0, 27.47, 3.215), (40.97, 27.47, 7.029), (7.029, 27.47, 7.029), (44.78, 27.47, 12.0), (3.215, 27.47, 12.0), (47.18, 27.47, 17.79), (0.8178, 27.47, 17.79), (48.0, 27.47, 24.0), (0.0, 27.47, 24.0), (47.18, 27.47, 30.21), (0.8178, 27.47, 30.21), (44.78, 27.47, 36.0), (3.215, 27.47, 36.0), (40.97, 27.47, 40.97), (7.029, 27.47, 40.97), (36.0, 27.47, 44.78), (12.0, 27.47, 44.78), (30.21, 27.47, 47.18), (17.79, 27.47, 47.18), (24.0, 27.47, 48.0), (24.0, 27.47, 48.0), (30.21, 27.47, 47.18), (17.79, 27.47, 47.18), (12.0, 27.47, 44.78), (36.0, 27.47, 44.78), (7.029, 27.47, 40.97), (40.97, 27.47, 40.97), (3.215, 27.47, 36.0), (44.78, 27.47, 36.0), (0.8178, 27.47, 30.21), (47.18, 27.47, 30.21), (0.0, 27.47, 24.0), (48.0, 27.47, 24.0), (0.8178, 27.47, 17.79), (47.18, 27.47, 17.79), (3.215, 27.47, 12.0), (44.78, 27.47, 12.0), (7.029, 27.47, 7.029), (40.97, 27.47, 7.029), (12.0, 27.47, 3.215), (36.0, 27.47, 3.215), (17.79, 27.47, 0.8178), (30.21, 27.47, 0.8178), (24.0, 27.47, 0.0), (40.97, 27.47, 40.97), (36.0, 27.47, 44.78), (30.21, 27.47, 47.18), (24.0, 27.47, 48.0), (17.79, 27.47, 47.18), (12.0, 27.47, 44.78), (7.029, 27.47, 40.97), (3.215, 27.47, 36.0), (0.8178, 27.47, 30.21), (0.0, 27.47, 24.0), (7.029, 27.47, 7.029), (12.0, 27.47, 3.215), (17.79, 27.47, 0.8178), (24.0, 27.47, 0.0), (30.21, 27.47, 0.8178), (36.0, 27.47, 3.215), (40.97, 27.47, 7.029), (44.78, 27.47, 12.0), (47.18, 27.47, 17.79), (48.0, 27.47, 24.0), (47.18, 27.47, 30.21), (44.78, 27.47, 36.0), (0.0, 51.47, 24.0), (0.0, 27.47, 24.0), (0.0, 51.47, 24.0), (0.0, 27.47, 24.0), (0.0, 51.47, 24.0), (17.79, 51.47, 0.8178), (30.21, 51.47, 0.8178), (24.0, 51.47, 0.0), (36.0, 51.47, 3.215), (12.0, 51.47, 3.215), (40.97, 51.47, 7.029), (7.029, 51.47, 7.029), (44.78, 51.47, 12.0), (3.215, 51.47, 12.0), (47.18, 51.47, 17.79), (0.8178, 51.47, 17.79), (48.0, 51.47, 24.0), (0.0, 51.47, 24.0), (47.18, 51.47, 30.21), (0.8178, 51.47, 30.21), (44.78, 51.47, 36.0), (3.215, 51.47, 36.0), (40.97, 51.47, 40.97), (7.029, 51.47, 40.97), (36.0, 51.47, 44.78), (12.0, 51.47, 44.78), (30.21, 51.47, 47.18), (17.79, 51.47, 47.18), (24.0, 51.47, 48.0), (24.0, 51.47, 48.0), (17.79, 51.47, 47.18), (30.21, 51.47, 47.18), (12.0, 51.47, 44.78), (36.0, 51.47, 44.78), (7.029, 51.47, 40.97), (40.97, 51.47, 40.97), (3.215, 51.47, 36.0), (44.78, 51.47, 36.0), (0.8178, 51.47, 30.21), (47.18, 51.47, 30.21), (0.0, 51.47, 24.0), (48.0, 51.47, 24.0), (0.8178, 51.47, 17.79), (47.18, 51.47, 17.79), (3.215, 51.47, 12.0), (44.78, 51.47, 12.0), (7.029, 51.47, 7.029), (40.97, 51.47, 7.029), (12.0, 51.47, 3.215), (36.0, 51.47, 3.215), (17.79, 51.47, 0.8178), (30.21, 51.47, 0.8178), (24.0, 51.47, 0.0), (40.97, 51.47, 40.97), (36.0, 51.47, 44.78), (44.78, 51.47, 36.0), (47.18, 51.47, 30.21), (48.0, 51.47, 24.0), (47.18, 51.47, 17.79), (44.78, 51.47, 12.0), (40.97, 51.47, 7.029), (36.0, 51.47, 3.215), (30.21, 51.47, 0.8178), (24.0, 51.47, 0.0), (17.79, 51.47, 0.8178), (12.0, 51.47, 3.215), (7.029, 51.47, 7.029), (0.8178, 51.47, 30.21), (3.215, 51.47, 36.0), (7.029, 51.47, 40.97), (12.0, 51.47, 44.78), (17.79, 51.47, 47.18), (24.0, 51.47, 48.0), (30.21, 51.47, 47.18), (7.029, 27.47, 7.029), (7.029, 51.47, 7.029), (7.029, 51.47, 7.029), (7.029, 27.47, 7.029), (40.97, 27.47, 40.97), (36.0, 51.47, 44.78), (36.0, 27.47, 44.78), (40.97, 51.47, 40.97), (40.97, 51.47, 40.97), (40.97, 27.47, 40.97), (36.0, 51.47, 44.78), (36.0, 27.47, 44.78), (30.21, 51.47, 47.18), (30.21, 27.47, 47.18), (30.21, 51.47, 47.18), (30.21, 27.47, 47.18), (24.0, 51.47, 48.0), (24.0, 27.47, 48.0), (24.0, 51.47, 48.0), (24.0, 27.47, 48.0), (17.79, 51.47, 47.18), (17.79, 27.47, 47.18), (17.79, 51.47, 47.18), (17.79, 27.47, 47.18), (12.0, 51.47, 44.78), (12.0, 27.47, 44.78), (12.0, 51.47, 44.78), (12.0, 27.47, 44.78), (7.029, 51.47, 40.97), (7.029, 27.47, 40.97), (7.029, 51.47, 40.97), (7.029, 27.47, 40.97), (3.215, 27.47, 36.0), (3.215, 51.47, 36.0), (3.215, 51.47, 36.0), (3.215, 27.47, 36.0), (0.8178, 27.47, 30.21), (0.8178, 51.47, 30.21), (0.8178, 51.47, 30.21), (0.8178, 27.47, 30.21), (12.0, 51.47, 3.215), (12.0, 27.47, 3.215), (12.0, 27.47, 3.215), (12.0, 51.47, 3.215), (17.79, 51.47, 0.8178), (17.79, 27.47, 0.8178), (17.79, 27.47, 0.8178), (17.79, 51.47, 0.8178), (24.0, 51.47, 0.0), (24.0, 27.47, 0.0), (24.0, 27.47, 0.0), (24.0, 51.47, 0.0), (30.21, 51.47, 0.8178), (30.21, 27.47, 0.8178), (30.21, 27.47, 0.8178), (30.21, 51.47, 0.8178), (36.0, 51.47, 3.215), (36.0, 27.47, 3.215), (36.0, 27.47, 3.215), (36.0, 51.47, 3.215), (40.97, 51.47, 7.029), (40.97, 27.47, 7.029), (40.97, 27.47, 7.029), (40.97, 51.47, 7.029), (44.78, 27.47, 12.0), (44.78, 51.47, 12.0), (44.78, 51.47, 12.0), (44.78, 27.47, 12.0), (47.18, 27.47, 17.79), (47.18, 51.47, 17.79), (47.18, 51.47, 17.79), (47.18, 27.47, 17.79), (48.0, 27.47, 24.0), (48.0, 51.47, 24.0), (48.0, 51.47, 24.0), (48.0, 27.47, 24.0), (47.18, 27.47, 30.21), (47.18, 51.47, 30.21), (47.18, 51.47, 30.21), (47.18, 27.47, 30.21), (44.78, 27.47, 36.0), (44.78, 51.47, 36.0), (44.78, 51.47, 36.0), (44.78, 27.47, 36.0)], [(9, 8), (10, 8), (11, 10), (11, 9), (61, 60), (62, 61), (63, 62), (64, 63), (65, 64), (66, 65), (67, 66), (68, 67), (69, 68), (8, 69), (70, 9), (71, 70), (72, 71), (73, 72), (74, 73), (75, 74), (76, 75), (77, 76), (78, 77), (79, 78), (80, 79), (81, 80), (60, 81), (86, 69), (10, 86), (136, 135), (135, 137), (137, 138), (138, 139), (139, 140), (140, 141), (141, 142), (142, 143), (143, 144), (144, 145), (145, 146), (146, 147), (147, 148), (148, 11), (86, 149), (149, 150), (150, 151), (151, 152), (152, 153), (153, 154), (154, 155), (155, 136), (148, 70), (135, 60), (136, 61), (155, 62), (154, 63), (153, 64), (152, 65), (151, 66), (150, 67), (149, 68), (147, 71), (146, 72), (145, 73), (144, 74), (143, 75), (142, 76), (141, 77), (140, 78), (139, 79), (138, 80), (137, 81)], [(0, 1, 2), (1, 0, 3), (12, 13, 14), (13, 12, 15), (13, 15, 16), (16, 15, 17), (16, 17, 18), (18, 17, 19), (18, 19, 20), (20, 19, 21), (20, 21, 22), (22, 21, 23), (22, 23, 24), (24, 23, 25), (24, 25, 26), (26, 25, 27), (26, 27, 28), (28, 27, 29), (28, 29, 30), (30, 29, 31), (30, 31, 32), (32, 31, 33), (32, 33, 34), (34, 33, 35), (82, 2, 83), (2, 82, 0), (87, 88, 89), (88, 87, 90), (90, 87, 91), (90, 91, 92), (92, 91, 93), (92, 93, 94), (94, 93, 95), (94, 95, 96), (96, 95, 97), (96, 97, 98), (98, 97, 99), (98, 99, 100), (100, 99, 101), (100, 101, 102), (102, 101, 103), (102, 103, 104), (104, 103, 105), (104, 105, 106), (106, 105, 107), (106, 107, 108), (108, 107, 109), (108, 109, 110), (3, 156, 1), (156, 3, 157), (160, 161, 162), (161, 160, 163), (162, 168, 169), (168, 162, 161), (169, 172, 173), (172, 169, 168), (173, 176, 177), (176, 173, 172), (177, 180, 181), (180, 177, 176), (181, 184, 185), (184, 181, 180), (184, 188, 185), (188, 184, 189), (189, 192, 188), (192, 189, 193), (193, 83, 192), (83, 193, 82), (196, 156, 157), (156, 196, 197), (200, 197, 196), (197, 200, 201), (204, 201, 200), (201, 204, 205), (208, 205, 204), (205, 208, 209), (212, 209, 208), (209, 212, 213), (216, 213, 212), (213, 216, 217), (216, 220, 217), (220, 216, 221), (221, 224, 220), (224, 221, 225), (225, 228, 224), (228, 225, 229), (229, 232, 228), (232, 229, 233), (233, 236, 232), (236, 233, 237), (237, 160, 236), (160, 237, 163), (4, 5, 6), (7, 6, 5), (36, 37, 38), (38, 37, 39), (37, 40, 39), (39, 40, 41), (40, 42, 41), (41, 42, 43), (42, 44, 43), (43, 44, 45), (44, 46, 45), (45, 46, 47), (46, 48, 47), (47, 48, 49), (48, 50, 49), (49, 50, 51), (50, 52, 51), (51, 52, 53), (52, 54, 53), (53, 54, 55), (54, 56, 55), (55, 56, 57), (56, 58, 57), (59, 57, 58), (5, 84, 7), (85, 7, 84), (111, 112, 113), (112, 114, 113), (113, 114, 115), (114, 116, 115), (115, 116, 117), (116, 118, 117), (117, 118, 119), (118, 120, 119), (119, 120, 121), (120, 122, 121), (121, 122, 123), (122, 124, 123), (123, 124, 125), (124, 126, 125), (125, 126, 127), (126, 128, 127), (127, 128, 129), (128, 130, 129), (129, 130, 131), (130, 132, 131), (131, 132, 133), (134, 133, 132), (158, 4, 159), (6, 159, 4), (164, 165, 166), (167, 166, 165), (166, 167, 170), (171, 170, 167), (170, 171, 174), (175, 174, 171), (174, 175, 178), (179, 178, 175), (178, 179, 182), (183, 182, 179), (182, 183, 186), (187, 186, 183), (190, 186, 191), (187, 191, 186), (194, 190, 195), (191, 195, 190), (84, 194, 85), (195, 85, 194), (198, 199, 159), (158, 159, 199), (202, 203, 198), (199, 198, 203), (206, 207, 202), (203, 202, 207), (210, 211, 206), (207, 206, 211), (214, 215, 210), (211, 210, 215), (218, 219, 214), (215, 214, 219), (222, 219, 223), (218, 223, 219), (226, 222, 227), (223, 227, 222), (230, 226, 231), (227, 231, 226), (234, 230, 235), (231, 235, 230), (238, 234, 239), (235, 239, 234), (164, 238, 165), (239, 165, 238)])
me_id724.polygons.foreach_set('use_smooth', [1, 1, 0, 0, 0, 0, 0, 0, 0, 0, 0, 0, 0, 0, 0, 0, 0, 0, 0, 0, 0, 0, 0, 0, 1, 1, 0, 0, 0, 0, 0, 0, 0, 0, 0, 0, 0, 0, 0, 0, 0, 0, 0, 0, 0, 0, 0, 0, 1, 1, 1, 1, 1, 1, 1, 1, 1, 1, 1, 1, 1, 1, 1, 1, 1, 1, 1, 1, 1, 1, 1, 1, 1, 1, 1, 1, 1, 1, 1, 1, 1, 1, 1, 1, 1, 1, 1, 1, 1, 1, 1, 1, 1, 1, 0, 0, 0, 0, 0, 0, 0, 0, 0, 0, 0, 0, 0, 0, 0, 0, 0, 0, 0, 0, 0, 0, 1, 1, 0, 0, 0, 0, 0, 0, 0, 0, 0, 0, 0, 0, 0, 0, 0, 0, 0, 0, 0, 0, 0, 0, 1, 1, 1, 1, 1, 1, 1, 1, 1, 1, 1, 1, 1, 1, 1, 1, 1, 1, 1, 1, 1, 1, 1, 1, 1, 1, 1, 1, 1, 1, 1, 1, 1, 1, 1, 1, 1, 1, 1, 1, 1, 1, 1, 1])
me_id724.polygons.foreach_set('material_index', [0, 0, 0, 0, 0, 0, 0, 0, 0, 0, 0, 0, 0, 0, 0, 0, 0, 0, 0, 0, 0, 0, 0, 0, 0, 0, 0, 0, 0, 0, 0, 0, 0, 0, 0, 0, 0, 0, 0, 0, 0, 0, 0, 0, 0, 0, 0, 0, 0, 0, 0, 0, 0, 0, 0, 0, 0, 0, 0, 0, 0, 0, 0, 0, 0, 0, 0, 0, 0, 0, 0, 0, 0, 0, 0, 0, 0, 0, 0, 0, 0, 0, 0, 0, 0, 0, 0, 0, 0, 0, 0, 0, 1, 1, 1, 1, 1, 1, 1, 1, 1, 1, 1, 1, 1, 1, 1, 1, 1, 1, 1, 1, 1, 1, 1, 1, 1, 1, 1, 1, 1, 1, 1, 1, 1, 1, 1, 1, 1, 1, 1, 1, 1, 1, 1, 1, 1, 1, 1, 1, 1, 1, 1, 1, 1, 1, 1, 1, 1, 1, 1, 1, 1, 1, 1, 1, 1, 1, 1, 1, 1, 1, 1, 1, 1, 1, 1, 1, 1, 1, 1, 1, 1, 1, 1, 1, 1, 1, 1, 1, 1, 1, 1, 1])
_uv = me_id724.uv_layers.new(name='ID724-mesh-map-0')
_uv.uv.foreach_set('vector', [0.301, -0.4948, 0.3206, -0.5421, 0.301, -0.4948, 0.3206, -0.5421, 0.301, -0.4948, 0.3206, -0.5421, 0.5411, -0.6334, 0.4396, -0.6334, 0.4904, -0.6401, 0.4396, -0.6334, 0.5411, -0.6334, 0.5884, -0.6139, 0.4396, -0.6334, 0.5884, -0.6139, 0.3923, -0.6139, 0.3923, -0.6139, 0.5884, -0.6139, 0.629, -0.5827, 0.3923, -0.6139, 0.629, -0.5827, 0.3517, -0.5827, 0.3517, -0.5827, 0.629, -0.5827, 0.6602, -0.5421, 0.3517, -0.5827, 0.6602, -0.5421, 0.3206, -0.5421, 0.3206, -0.5421, 0.6602, -0.5421, 0.6798, -0.4948, 0.3206, -0.5421, 0.6798, -0.4948, 0.301, -0.4948, 0.301, -0.4948, 0.6798, -0.4948, 0.6865, -0.4441, 0.301, -0.4948, 0.6865, -0.4441, 0.2943, -0.4441, 0.2943, -0.4441, 0.6865, -0.4441, 0.6798, -0.3933, 0.2943, -0.4441, 0.6798, -0.3933, 0.301, -0.3933, 0.301, -0.3933, 0.6798, -0.3933, 0.6602, -0.346, 0.301, -0.3933, 0.6602, -0.346, 0.3206, -0.346, 0.3206, -0.346, 0.6602, -0.346, 0.629, -0.3054, 0.3206, -0.346, 0.629, -0.3054, 0.3517, -0.3054, 0.3517, -0.3054, 0.629, -0.3054, 0.5884, -0.2743, 0.3517, -0.3054, 0.5884, -0.2743, 0.3923, -0.2743, 0.3923, -0.2743, 0.5884, -0.2743, 0.5411, -0.2547, 0.3923, -0.2743, 0.5411, -0.2547, 0.4396, -0.2547, 0.4396, -0.2547, 0.5411, -0.2547, 0.4904, -0.248, 0.2943, -0.4441, 0.301, -0.4948, 0.2943, -0.4441, 0.301, -0.4948, 0.2943, -0.4441, 0.301, -0.4948, -9.196, 0.006681, -9.297, 0.006681, -9.246, 0.0, -9.297, 0.006681, -9.196, 0.006681, -9.344, 0.02627, -9.344, 0.02627, -9.196, 0.006681, -9.148, 0.02627, -9.344, 0.02627, -9.148, 0.02627, -9.385, 0.05743, -9.385, 0.05743, -9.148, 0.02627, -9.108, 0.05743, -9.385, 0.05743, -9.108, 0.05743, -9.416, 0.09804, -9.416, 0.09804, -9.108, 0.05743, -9.077, 0.09804, -9.416, 0.09804, -9.077, 0.09804, -9.436, 0.1453, -9.436, 0.1453, -9.077, 0.09804, -9.057, 0.1453, -9.436, 0.1453, -9.057, 0.1453, -9.442, 0.1961, -9.442, 0.1961, -9.057, 0.1453, -9.05, 0.1961, -9.442, 0.1961, -9.05, 0.1961, -9.436, 0.2468, -9.436, 0.2468, -9.05, 0.1961, -9.057, 0.2468, -9.436, 0.2468, -9.057, 0.2468, -9.416, 0.2941, -9.416, 0.2941, -9.057, 0.2468, -9.077, 0.2941, -9.416, 0.2941, -9.077, 0.2941, -9.385, 0.3347, -9.385, 0.3347, -9.077, 0.2941, -9.108, 0.3347, -9.385, 0.3347, -9.108, 0.3347, -9.344, 0.3659, -9.344, 0.3659, -9.108, 0.3347, -9.148, 0.3659, -9.344, 0.3659, -9.148, 0.3659, -9.297, 0.3855, -9.297, 0.3855, -9.148, 0.3659, -9.196, 0.3855, -9.297, 0.3855, -9.196, 0.3855, -9.246, 0.3921, 0.3206, -0.5421, 0.3517, -0.5827, 0.3206, -0.5421, 0.3517, -0.5827, 0.3206, -0.5421, 0.3517, -0.5827, 0.629, -0.3054, 0.5884, -0.2743, 0.5884, -0.2743, 0.5884, -0.2743, 0.629, -0.3054, 0.629, -0.3054, 0.5884, -0.2743, 0.5411, -0.2547, 0.5411, -0.2547, 0.5411, -0.2547, 0.5884, -0.2743, 0.5884, -0.2743, 0.5411, -0.2547, 0.4904, -0.248, 0.4904, -0.248, 0.4904, -0.248, 0.5411, -0.2547, 0.5411, -0.2547, 0.4904, -0.248, 0.4396, -0.2547, 0.4396, -0.2547, 0.4396, -0.2547, 0.4904, -0.248, 0.4904, -0.248, 0.4396, -0.2547, 0.3923, -0.2743, 0.3923, -0.2743, 0.3923, -0.2743, 0.4396, -0.2547, 0.4396, -0.2547, 0.3923, -0.2743, 0.3517, -0.3054, 0.3517, -0.3054, 0.3517, -0.3054, 0.3923, -0.2743, 0.3923, -0.2743, 0.3517, -0.3054, 0.3206, -0.346, 0.3517, -0.3054, 0.3206, -0.346, 0.3517, -0.3054, 0.3206, -0.346, 0.3206, -0.346, 0.301, -0.3933, 0.3206, -0.346, 0.301, -0.3933, 0.3206, -0.346, 0.301, -0.3933, 0.301, -0.3933, 0.2943, -0.4441, 0.301, -0.3933, 0.2943, -0.4441, 0.301, -0.3933, 0.2943, -0.4441, 0.3923, -0.6139, 0.3517, -0.5827, 0.3517, -0.5827, 0.3517, -0.5827, 0.3923, -0.6139, 0.3923, -0.6139, 0.4396, -0.6334, 0.3923, -0.6139, 0.3923, -0.6139, 0.3923, -0.6139, 0.4396, -0.6334, 0.4396, -0.6334, 0.4904, -0.6401, 0.4396, -0.6334, 0.4396, -0.6334, 0.4396, -0.6334, 0.4904, -0.6401, 0.4904, -0.6401, 0.5411, -0.6334, 0.4904, -0.6401, 0.4904, -0.6401, 0.4904, -0.6401, 0.5411, -0.6334, 0.5411, -0.6334, 0.5884, -0.6139, 0.5411, -0.6334, 0.5411, -0.6334, 0.5411, -0.6334, 0.5884, -0.6139, 0.5884, -0.6139, 0.629, -0.5827, 0.5884, -0.6139, 0.5884, -0.6139, 0.5884, -0.6139, 0.629, -0.5827, 0.629, -0.5827, 0.629, -0.5827, 0.6602, -0.5421, 0.629, -0.5827, 0.6602, -0.5421, 0.629, -0.5827, 0.6602, -0.5421, 0.6602, -0.5421, 0.6798, -0.4948, 0.6602, -0.5421, 0.6798, -0.4948, 0.6602, -0.5421, 0.6798, -0.4948, 0.6798, -0.4948, 0.6865, -0.4441, 0.6798, -0.4948, 0.6865, -0.4441, 0.6798, -0.4948, 0.6865, -0.4441, 0.6865, -0.4441, 0.6798, -0.3933, 0.6865, -0.4441, 0.6798, -0.3933, 0.6865, -0.4441, 0.6798, -0.3933, 0.6798, -0.3933, 0.6602, -0.346, 0.6798, -0.3933, 0.6602, -0.346, 0.6798, -0.3933, 0.6602, -0.346, 0.6602, -0.346, 0.629, -0.3054, 0.6602, -0.346, 0.629, -0.3054, 0.6602, -0.346, 0.629, -0.3054, -0.4205, 0.08052, -0.4205, 0.1317, -0.2244, 0.08052, -0.2244, 0.1317, -0.2244, 0.08052, -0.4205, 0.1317, 0.1961, 0.3921, 0.2468, 0.3855, 0.1453, 0.3855, 0.1453, 0.3855, 0.2468, 0.3855, 0.09804, 0.3659, 0.2468, 0.3855, 0.2941, 0.3659, 0.09804, 0.3659, 0.09804, 0.3659, 0.2941, 0.3659, 0.05743, 0.3347, 0.2941, 0.3659, 0.3347, 0.3347, 0.05743, 0.3347, 0.05743, 0.3347, 0.3347, 0.3347, 0.02627, 0.2941, 0.3347, 0.3347, 0.3659, 0.2941, 0.02627, 0.2941, 0.02627, 0.2941, 0.3659, 0.2941, 0.006681, 0.2468, 0.3659, 0.2941, 0.3855, 0.2468, 0.006681, 0.2468, 0.006681, 0.2468, 0.3855, 0.2468, 0.0, 0.1961, 0.3855, 0.2468, 0.3921, 0.1961, 0.0, 0.1961, 0.0, 0.1961, 0.3921, 0.1961, 0.006681, 0.1453, 0.3921, 0.1961, 0.3855, 0.1453, 0.006681, 0.1453, 0.006681, 0.1453, 0.3855, 0.1453, 0.02627, 0.09804, 0.3855, 0.1453, 0.3659, 0.09804, 0.02627, 0.09804, 0.02627, 0.09804, 0.3659, 0.09804, 0.05743, 0.05743, 0.3659, 0.09804, 0.3347, 0.05743, 0.05743, 0.05743, 0.05743, 0.05743, 0.3347, 0.05743, 0.09804, 0.02627, 0.3347, 0.05743, 0.2941, 0.02627, 0.09804, 0.02627, 0.09804, 0.02627, 0.2941, 0.02627, 0.1453, 0.006681, 0.2941, 0.02627, 0.2468, 0.006681, 0.1453, 0.006681, 0.1961, 0.0, 0.1453, 0.006681, 0.2468, 0.006681, -0.4205, 0.1432, -0.4205, 0.1944, -0.2244, 0.1432, -0.2244, 0.1944, -0.2244, 0.1432, -0.4205, 0.1944, -0.1961, 0.3921, -0.1453, 0.3855, -0.2468, 0.3855, -0.1453, 0.3855, -0.09804, 0.3659, -0.2468, 0.3855, -0.2468, 0.3855, -0.09804, 0.3659, -0.2941, 0.3659, -0.09804, 0.3659, -0.05743, 0.3347, -0.2941, 0.3659, -0.2941, 0.3659, -0.05743, 0.3347, -0.3347, 0.3347, -0.05743, 0.3347, -0.02627, 0.2941, -0.3347, 0.3347, -0.3347, 0.3347, -0.02627, 0.2941, -0.3659, 0.2941, -0.02627, 0.2941, -0.006681, 0.2468, -0.3659, 0.2941, -0.3659, 0.2941, -0.006681, 0.2468, -0.3855, 0.2468, -0.006681, 0.2468, 0.0, 0.1961, -0.3855, 0.2468, -0.3855, 0.2468, 0.0, 0.1961, -0.3921, 0.1961, 0.0, 0.1961, -0.006681, 0.1453, -0.3921, 0.1961, -0.3921, 0.1961, -0.006681, 0.1453, -0.3855, 0.1453, -0.006681, 0.1453, -0.02627, 0.09804, -0.3855, 0.1453, -0.3855, 0.1453, -0.02627, 0.09804, -0.3659, 0.09804, -0.02627, 0.09804, -0.05743, 0.05743, -0.3659, 0.09804, -0.3659, 0.09804, -0.05743, 0.05743, -0.3347, 0.05743, -0.05743, 0.05743, -0.09804, 0.02627, -0.3347, 0.05743, -0.3347, 0.05743, -0.09804, 0.02627, -0.2941, 0.02627, -0.09804, 0.02627, -0.1453, 0.006681, -0.2941, 0.02627, -0.2941, 0.02627, -0.1453, 0.006681, -0.2468, 0.006681, -0.1961, 0.0, -0.2468, 0.006681, -0.1453, 0.006681, -0.4205, 0.0106, -0.4205, 0.06179, -0.2244, 0.0106, -0.2244, 0.06179, -0.2244, 0.0106, -0.4205, 0.06179, 0.4205, -0.06179, 0.2244, -0.06179, 0.4205, -0.0106, 0.2244, -0.0106, 0.4205, -0.0106, 0.2244, -0.06179, 0.4205, -0.1317, 0.2244, -0.1317, 0.4205, -0.08052, 0.2244, -0.08052, 0.4205, -0.08052, 0.2244, -0.1317, 0.4205, -0.1944, 0.2244, -0.1944, 0.4205, -0.1432, 0.2244, -0.1432, 0.4205, -0.1432, 0.2244, -0.1944, -0.4205, 0.2456, -0.2244, 0.2456, -0.4205, 0.1944, -0.2244, 0.1944, -0.4205, 0.1944, -0.2244, 0.2456, -0.4205, 0.2818, -0.2244, 0.2818, -0.4205, 0.2306, -0.2244, 0.2306, -0.4205, 0.2306, -0.2244, 0.2818, -0.4205, 0.3005, -0.2244, 0.3005, -0.4205, 0.2493, -0.2244, 0.2493, -0.4205, 0.2493, -0.2244, 0.3005, -0.4205, 0.2493, -0.4205, 0.3005, -0.2244, 0.2493, -0.2244, 0.3005, -0.2244, 0.2493, -0.4205, 0.3005, -0.4205, 0.2306, -0.4205, 0.2818, -0.2244, 0.2306, -0.2244, 0.2818, -0.2244, 0.2306, -0.4205, 0.2818, -0.4205, 0.1944, -0.4205, 0.2456, -0.2244, 0.1944, -0.2244, 0.2456, -0.2244, 0.1944, -0.4205, 0.2456, -0.2244, -0.06179, -0.4205, -0.06179, -0.2244, -0.0106, -0.4205, -0.0106, -0.2244, -0.0106, -0.4205, -0.06179, -0.2244, -0.1317, -0.4205, -0.1317, -0.2244, -0.08052, -0.4205, -0.08052, -0.2244, -0.08052, -0.4205, -0.1317, -0.2244, -0.1944, -0.4205, -0.1944, -0.2244, -0.1432, -0.4205, -0.1432, -0.2244, -0.1432, -0.4205, -0.1944, 0.2244, 0.2456, 0.4205, 0.2456, 0.2244, 0.1944, 0.4205, 0.1944, 0.2244, 0.1944, 0.4205, 0.2456, 0.2244, 0.2818, 0.4205, 0.2818, 0.2244, 0.2306, 0.4205, 0.2306, 0.2244, 0.2306, 0.4205, 0.2818, 0.2244, 0.3005, 0.4205, 0.3005, 0.2244, 0.2493, 0.4205, 0.2493, 0.2244, 0.2493, 0.4205, 0.3005, 0.4205, 0.3005, 0.4205, 0.2493, 0.2244, 0.3005, 0.2244, 0.2493, 0.2244, 0.3005, 0.4205, 0.2493, 0.4205, 0.2818, 0.4205, 0.2306, 0.2244, 0.2818, 0.2244, 0.2306, 0.2244, 0.2818, 0.4205, 0.2306, 0.4205, 0.2456, 0.4205, 0.1944, 0.2244, 0.2456, 0.2244, 0.1944, 0.2244, 0.2456, 0.4205, 0.1944, 0.4205, 0.1944, 0.4205, 0.1432, 0.2244, 0.1944, 0.2244, 0.1432, 0.2244, 0.1944, 0.4205, 0.1432, 0.4205, 0.1317, 0.4205, 0.08052, 0.2244, 0.1317, 0.2244, 0.08052, 0.2244, 0.1317, 0.4205, 0.08052, 0.4205, 0.06179, 0.4205, 0.0106, 0.2244, 0.06179, 0.2244, 0.0106, 0.2244, 0.06179, 0.4205, 0.0106])
me_id724.materials.append(mat_tire)
me_id724.materials.append(mat_tire_4)
me_id724.materials.append(mat_edge_color504548255)
me_id724.use_remesh_fix_poles = True
me_id724.use_remesh_preserve_attributes = False
me_id724.use_mirror_vertex_groups = False
me_id724.update()

# ---- objects
ob_sketchup = bpy.data.objects.new('SketchUp', None)
ob_tire_009 = bpy.data.objects.new('Tire.009', me_id554)
ob_tire_026 = bpy.data.objects.new('Tire.026', me_id724)

# ---- transforms, parenting, visibility, modifiers, constraints
ob_sketchup.location = (0.0, 0.0, 0.0)
ob_sketchup.scale = (0.0254, 0.0254, 0.0254)
ob_sketchup.lineart.crease_threshold = 0.0
ob_tire_009.parent = ob_sketchup
ob_tire_009.location = (-24.2, -25.63, 0.7743)
ob_tire_009.lineart.crease_threshold = 0.0
ob_tire_026.parent = ob_sketchup
ob_tire_026.location = (-24.2, -25.63, 0.7743)
ob_tire_026.lineart.crease_threshold = 0.0

# ---- collection membership
col_collection.objects.link(ob_sketchup)
col_collection.objects.link(ob_tire_009)
col_collection.objects.link(ob_tire_026)

# ---- scene / render settings (as saved in the file)
scene.frame_start = 1; scene.frame_end = 250; scene.frame_set(1)
scene.render.engine = 'BLENDER_EEVEE_NEXT'
scene.cycles.use_denoising = False
scene.cycles.samples = 128
scene.cycles.sampling_pattern = 'TABULATED_SOBOL'
scene.cycles.use_adaptive_sampling = False
scene.cycles.use_light_tree = False
scene.view_settings.view_transform = 'Filmic'
bpy.context.view_layer.update()

# ---- added for rendering (the .blend has no active camera and no usable light): camera, sun
cam_auto = bpy.data.cameras.new('AutoCamera')
cam_auto.lens = 50.0
cam_auto.sensor_width = 36.0
cam_auto.clip_end = 1000.0
ob_auto_camera = bpy.data.objects.new('AutoCamera', cam_auto)
scene.collection.objects.link(ob_auto_camera)
ob_auto_camera.location = (1.99681, -2.3998, 2.23083)
ob_auto_camera.rotation_euler = (1.09748, -7.21219e-08, 0.694738)
scene.camera = ob_auto_camera
light_auto_sun = bpy.data.lights.new('AutoSun', 'SUN')
light_auto_sun.energy = 3.0
light_auto_sun.angle = 0.0523599
ob_auto_sun = bpy.data.objects.new('AutoSun', light_auto_sun)
scene.collection.objects.link(ob_auto_sun)
ob_auto_sun.rotation_euler = (0.872665, 0.174533, 0.523599)
bpy.context.view_layer.update()
